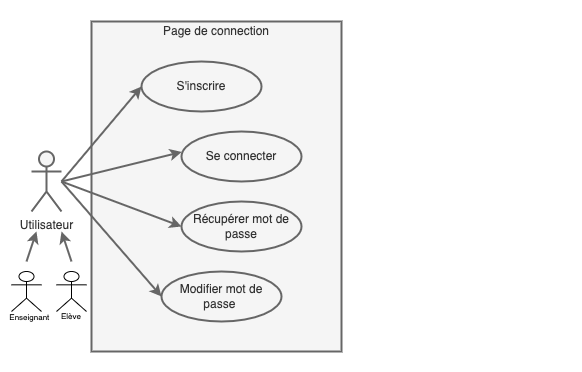

The diagram above was exported from draw.io. Its source (the exported page's mxGraphModel, read from the mxfile embedded in the PNG):
<mxGraphModel dx="541" dy="294" grid="1" gridSize="10" guides="1" tooltips="1" connect="1" arrows="1" fold="1" page="1" pageScale="1" pageWidth="827" pageHeight="1169" math="0" shadow="0">
  <root>
    <object label="" id="0">
      <mxCell />
    </object>
    <mxCell id="1" parent="0" />
    <mxCell id="32" value="" style="rounded=0;whiteSpace=wrap;html=1;strokeWidth=2;fillColor=#FFFFFF;strokeColor=none;" parent="1" vertex="1">
      <mxGeometry x="80" y="20" width="580" height="370" as="geometry" />
    </mxCell>
    <mxCell id="7" value="" style="rounded=0;whiteSpace=wrap;html=1;strokeWidth=2;fillColor=#f5f5f5;strokeColor=#666666;fontColor=#333333;" parent="1" vertex="1">
      <mxGeometry x="170" y="40" width="250" height="330" as="geometry" />
    </mxCell>
    <mxCell id="15" value="" style="rounded=0;orthogonalLoop=1;jettySize=auto;html=1;entryX=0.002;entryY=0.409;entryDx=0;entryDy=0;entryPerimeter=0;strokeWidth=2;fillColor=#f5f5f5;strokeColor=#666666;labelBackgroundColor=#666666;fontColor=#F0F0F0;" parent="1" target="13" edge="1">
      <mxGeometry relative="1" as="geometry">
        <mxPoint x="140" y="200" as="sourcePoint" />
      </mxGeometry>
    </mxCell>
    <mxCell id="17" value="" style="rounded=0;orthogonalLoop=1;jettySize=auto;html=1;entryX=0;entryY=0.5;entryDx=0;entryDy=0;strokeWidth=2;fillColor=#f5f5f5;strokeColor=#666666;labelBackgroundColor=#666666;fontColor=#F0F0F0;" parent="1" target="12" edge="1">
      <mxGeometry relative="1" as="geometry">
        <mxPoint x="140" y="200" as="sourcePoint" />
      </mxGeometry>
    </mxCell>
    <mxCell id="18" value="" style="rounded=0;orthogonalLoop=1;jettySize=auto;html=1;entryX=0;entryY=0.5;entryDx=0;entryDy=0;strokeWidth=2;fillColor=#f5f5f5;strokeColor=#666666;labelBackgroundColor=#666666;fontColor=#F0F0F0;" parent="1" target="14" edge="1">
      <mxGeometry relative="1" as="geometry">
        <mxPoint x="140" y="200" as="sourcePoint" />
      </mxGeometry>
    </mxCell>
    <mxCell id="4" value="Utilisateur" style="shape=umlActor;verticalLabelPosition=bottom;verticalAlign=top;html=1;outlineConnect=0;strokeWidth=2;fillColor=#f5f5f5;strokeColor=#666666;fontColor=#333333;" parent="1" vertex="1">
      <mxGeometry x="110" y="170" width="30" height="60" as="geometry" />
    </mxCell>
    <mxCell id="9" value="Page de connection" style="text;html=1;align=center;verticalAlign=middle;whiteSpace=wrap;rounded=0;strokeWidth=2;fontColor=#333333;" parent="1" vertex="1">
      <mxGeometry x="230" y="40" width="130" height="20" as="geometry" />
    </mxCell>
    <mxCell id="12" value="S'inscrire" style="ellipse;whiteSpace=wrap;html=1;strokeWidth=2;fillColor=#f5f5f5;strokeColor=#666666;fontColor=#333333;" parent="1" vertex="1">
      <mxGeometry x="220" y="80" width="120" height="50" as="geometry" />
    </mxCell>
    <mxCell id="13" value="Se connecter" style="ellipse;whiteSpace=wrap;html=1;strokeWidth=2;fillColor=#f5f5f5;strokeColor=#666666;fontColor=#333333;" parent="1" vertex="1">
      <mxGeometry x="260" y="150" width="120" height="50" as="geometry" />
    </mxCell>
    <mxCell id="14" value="Récupérer mot de passe" style="ellipse;whiteSpace=wrap;html=1;strokeWidth=2;fillColor=#f5f5f5;strokeColor=#666666;fontColor=#333333;" parent="1" vertex="1">
      <mxGeometry x="260" y="220" width="120" height="50" as="geometry" />
    </mxCell>
    <mxCell id="29" value="Modifier mot de passe&amp;nbsp;" style="ellipse;whiteSpace=wrap;html=1;strokeWidth=2;fillColor=#f5f5f5;strokeColor=#666666;fontColor=#333333;" parent="1" vertex="1">
      <mxGeometry x="240" y="290" width="120" height="50" as="geometry" />
    </mxCell>
    <mxCell id="30" value="" style="rounded=0;orthogonalLoop=1;jettySize=auto;html=1;entryX=0;entryY=0.5;entryDx=0;entryDy=0;strokeWidth=2;fillColor=#f5f5f5;strokeColor=#666666;labelBackgroundColor=#666666;fontColor=#F0F0F0;" parent="1" target="29" edge="1">
      <mxGeometry relative="1" as="geometry">
        <mxPoint x="140" y="200" as="sourcePoint" />
        <mxPoint x="270" y="255" as="targetPoint" />
      </mxGeometry>
    </mxCell>
    <mxCell id="IWo9vEEWoR_o9xMo5S5A-35" value="&lt;font style=&quot;font-size: 8px&quot;&gt;Enseignant&lt;/font&gt;&amp;nbsp;" style="text;html=1;strokeColor=none;fillColor=none;align=center;verticalAlign=middle;whiteSpace=wrap;rounded=0;" parent="1" vertex="1">
      <mxGeometry x="80" y="320" width="60" height="30" as="geometry" />
    </mxCell>
    <mxCell id="IWo9vEEWoR_o9xMo5S5A-36" value="Elève" style="text;html=1;strokeColor=none;fillColor=none;align=center;verticalAlign=middle;whiteSpace=wrap;rounded=0;fontSize=8;" parent="1" vertex="1">
      <mxGeometry x="120" y="320" width="60" height="30" as="geometry" />
    </mxCell>
    <mxCell id="xuD0Ed_rKThHrhHbBP2U-32" value="" style="rounded=0;orthogonalLoop=1;jettySize=auto;html=1;strokeWidth=2;fillColor=#f5f5f5;strokeColor=#666666;labelBackgroundColor=#666666;fontColor=#F0F0F0;" edge="1" parent="1">
      <mxGeometry relative="1" as="geometry">
        <mxPoint x="150" y="280" as="sourcePoint" />
        <mxPoint x="140" y="250" as="targetPoint" />
      </mxGeometry>
    </mxCell>
    <mxCell id="xuD0Ed_rKThHrhHbBP2U-33" value="" style="rounded=0;orthogonalLoop=1;jettySize=auto;html=1;strokeWidth=2;fillColor=#f5f5f5;strokeColor=#666666;labelBackgroundColor=#666666;fontColor=#F0F0F0;" edge="1" parent="1">
      <mxGeometry relative="1" as="geometry">
        <mxPoint x="105" y="280" as="sourcePoint" />
        <mxPoint x="115" y="250" as="targetPoint" />
      </mxGeometry>
    </mxCell>
    <mxCell id="xuD0Ed_rKThHrhHbBP2U-34" value="" style="shape=umlActor;verticalLabelPosition=bottom;verticalAlign=top;html=1;outlineConnect=0;" vertex="1" parent="1">
      <mxGeometry x="90" y="290" width="30" height="40" as="geometry" />
    </mxCell>
    <mxCell id="xuD0Ed_rKThHrhHbBP2U-36" value="" style="shape=umlActor;verticalLabelPosition=bottom;verticalAlign=top;html=1;outlineConnect=0;" vertex="1" parent="1">
      <mxGeometry x="135" y="290" width="30" height="40" as="geometry" />
    </mxCell>
  </root>
</mxGraphModel>